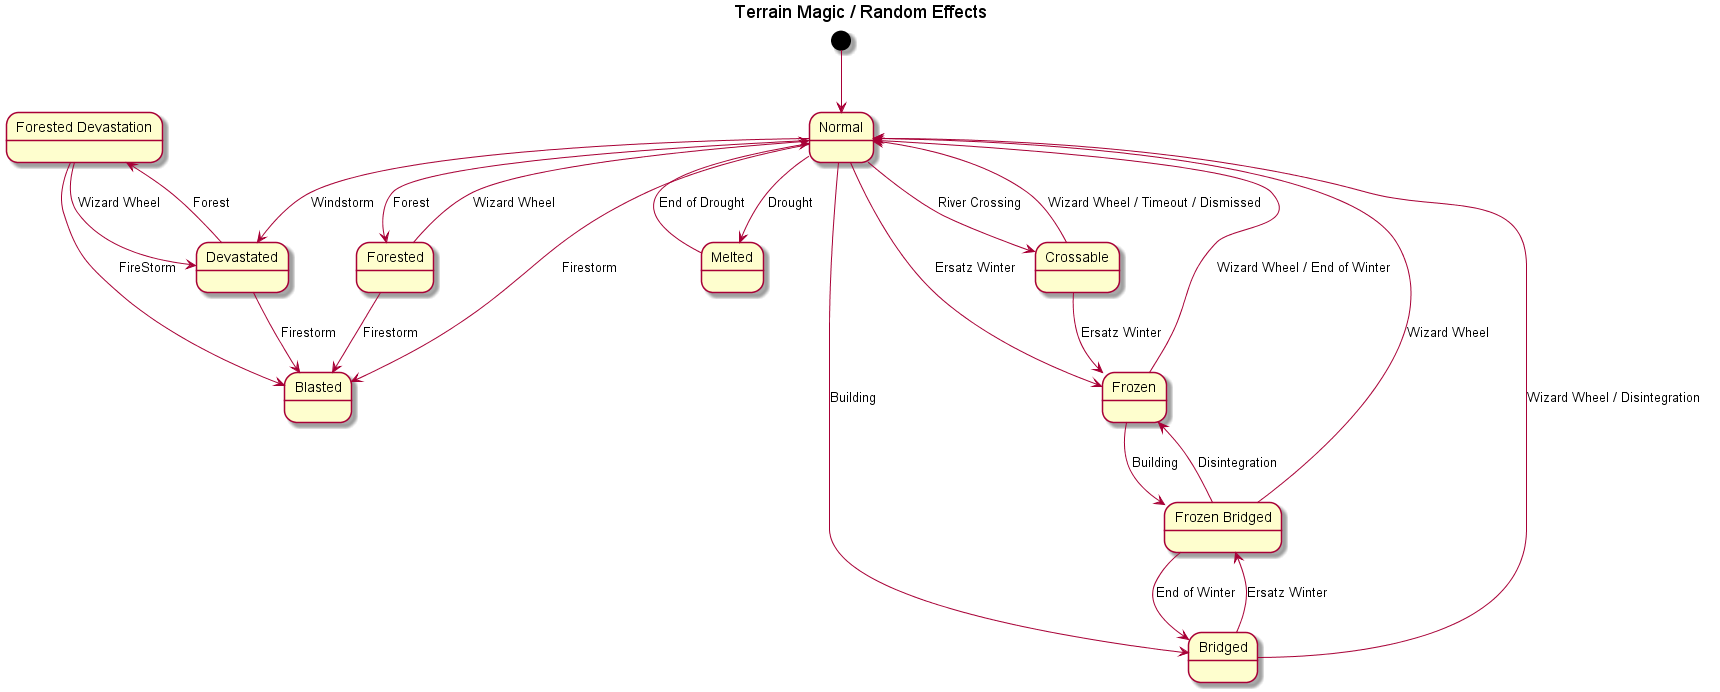

The diagram above was rendered by PlantUML. Its source (embedded in the PNG):
@startuml
title Terrain Magic / Random Effects

state "Forested Devastation" as ForestedDevastation
state "Frozen Bridged" as FrozenBridged
[*] --> Normal
Normal --> Frozen : Ersatz Winter
Normal --> Devastated : Windstorm
Normal --> Forested : Forest
Normal --> Melted : Drought
Normal --> Blasted : Firestorm
Normal --> Bridged : Building
Normal --> Crossable : River Crossing

Devastated --> ForestedDevastation : Forest
ForestedDevastation --> Devastated : Wizard Wheel
ForestedDevastation --> Blasted : FireStorm
Devastated --> Blasted : Firestorm

Forested --> Blasted : Firestorm
Forested --> Normal : Wizard Wheel

Frozen --> FrozenBridged : Building
Frozen --> Normal : Wizard Wheel / End of Winter

Bridged --> FrozenBridged : Ersatz Winter
Bridged --> Normal : Wizard Wheel / Disintegration 
Crossable --> Normal : Wizard Wheel / Timeout / Dismissed
Crossable --> Frozen : Ersatz Winter

FrozenBridged --> Bridged : End of Winter
FrozenBridged --> Frozen : Disintegration
FrozenBridged --> Normal : Wizard Wheel

Melted --> Normal : End of Drought

@enduml